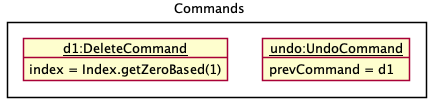

The diagram above was rendered by PlantUML. Its source (embedded in the PNG):
@startuml
!include style.puml
show Members
skinparam ClassFontColor #000000
skinparam ClassBorderColor #000000
skinparam DefaultFontSize 13

title Commands

package "" {
    object "__undo:UndoCommand__" as Undo1
    object "__d1:DeleteCommand__" as Delete1
}

Undo1 : prevCommand = d1

Delete1 : index = Index.getZeroBased(1)
@enduml